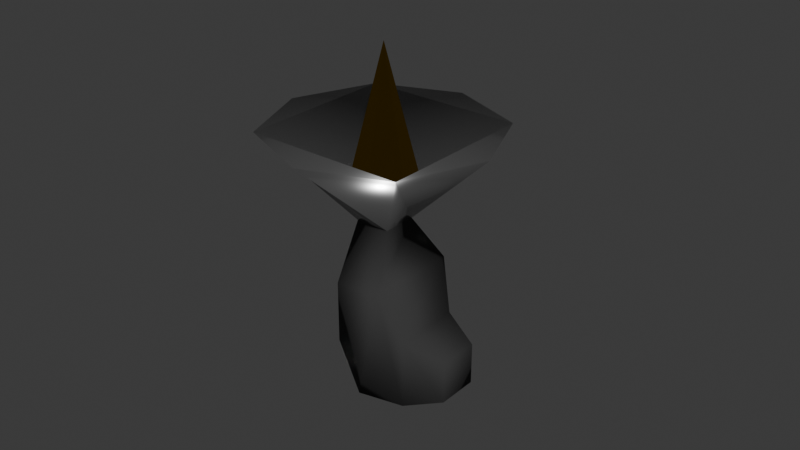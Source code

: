 # Source: sound_sensor.blend  (saved by Blender 4.0.36; exported with 4.5.12 LTS)
import bpy
from mathutils import Matrix  # noqa: F401  (used for matrix-valued properties, if any)

bpy.ops.wm.read_factory_settings(use_empty=True)
scene = bpy.context.scene
scene.name = 'Scene'

# ---- collections
col_collection = bpy.data.collections.new('Collection'); scene.collection.children.link(col_collection)

# ---- materials (node trees are filled in below, after node groups)
mat_button1 = bpy.data.materials.new('Button1')
mat_button1.use_transparent_shadow = False
mat_button2 = bpy.data.materials.new('Button2')
mat_button2.use_transparent_shadow = False
mat_handle = bpy.data.materials.new('Handle')
mat_handle.use_transparent_shadow = False
mat_dish = bpy.data.materials.new('Dish')
mat_dish.use_transparent_shadow = False
mat_antenna = bpy.data.materials.new('Antenna')
mat_antenna.use_transparent_shadow = False

# ---- material node trees
mat_button1.use_nodes = True; mat_button1.node_tree.nodes.clear()
_N = mat_button1.node_tree.nodes; _L = mat_button1.node_tree.links
n0 = _N.new('ShaderNodeBsdfPrincipled'); n0.name = 'Principled BSDF'; n0.location = (10, 300)
n0.inputs[0].default_value = (0.07488, 0.8004, 0.0, 1.0)
n0.inputs[1].default_value = 0.5233
n0.inputs[2].default_value = 0.9659
n0.inputs[3].default_value = 1.45
n1 = _N.new('ShaderNodeOutputMaterial'); n1.name = 'Material Output'; n1.location = (300, 300)
_L.new(n0.outputs[0], n1.inputs[0])
n1.is_active_output = True
mat_button2.use_nodes = True; mat_button2.node_tree.nodes.clear()
_N = mat_button2.node_tree.nodes; _L = mat_button2.node_tree.links
n0 = _N.new('ShaderNodeBsdfPrincipled'); n0.name = 'Principled BSDF'; n0.location = (10, 300)
n0.inputs[0].default_value = (0.8002, 0.0, 0.0, 1.0)
n0.inputs[1].default_value = 0.4086
n0.inputs[2].default_value = 0.8835
n0.inputs[3].default_value = 1.45
n1 = _N.new('ShaderNodeOutputMaterial'); n1.name = 'Material Output'; n1.location = (300, 300)
_L.new(n0.outputs[0], n1.inputs[0])
n1.is_active_output = True
mat_handle.use_nodes = True; mat_handle.node_tree.nodes.clear()
_N = mat_handle.node_tree.nodes; _L = mat_handle.node_tree.links
n0 = _N.new('ShaderNodeBsdfPrincipled'); n0.name = 'Principled BSDF'; n0.location = (10, 300)
n0.inputs[0].default_value = (0.04023, 0.04023, 0.04023, 1.0)
n0.inputs[1].default_value = 0.1541
n0.inputs[2].default_value = 0.905
n0.inputs[3].default_value = 1.45
n1 = _N.new('ShaderNodeOutputMaterial'); n1.name = 'Material Output'; n1.location = (300, 300)
_L.new(n0.outputs[0], n1.inputs[0])
n1.is_active_output = True
mat_dish.use_nodes = True; mat_dish.node_tree.nodes.clear()
_N = mat_dish.node_tree.nodes; _L = mat_dish.node_tree.links
n0 = _N.new('ShaderNodeBsdfPrincipled'); n0.name = 'Principled BSDF'; n0.location = (10, 300)
n0.inputs[0].default_value = (0.3485, 0.3485, 0.3485, 1.0)
n0.inputs[1].default_value = 0.8674
n0.inputs[2].default_value = 0.2276
n0.inputs[3].default_value = 1.45
n1 = _N.new('ShaderNodeOutputMaterial'); n1.name = 'Material Output'; n1.location = (300, 300)
_L.new(n0.outputs[0], n1.inputs[0])
n1.is_active_output = True
mat_antenna.use_nodes = True; mat_antenna.node_tree.nodes.clear()
_N = mat_antenna.node_tree.nodes; _L = mat_antenna.node_tree.links
n0 = _N.new('ShaderNodeBsdfPrincipled'); n0.name = 'Principled BSDF'; n0.location = (10, 300)
n0.inputs[0].default_value = (0.4225, 0.2402, 0.007798, 1.0)
n0.inputs[1].default_value = 1.0
n0.inputs[2].default_value = 0.05376
n0.inputs[3].default_value = 1.45
n1 = _N.new('ShaderNodeOutputMaterial'); n1.name = 'Material Output'; n1.location = (300, 300)
_L.new(n0.outputs[0], n1.inputs[0])
n1.is_active_output = True

# ---- world
world_world = bpy.data.worlds.new('World'); scene.world = world_world
world_world.use_nodes = True; world_world.node_tree.nodes.clear()
_N = world_world.node_tree.nodes; _L = world_world.node_tree.links
n0 = _N.new('ShaderNodeOutputWorld'); n0.name = 'World Output'; n0.location = (300, 300)
n1 = _N.new('ShaderNodeBackground'); n1.name = 'Background'; n1.location = (10, 300)
n1.inputs[0].default_value = (0.05088, 0.05088, 0.05088, 1.0)
_L.new(n1.outputs[0], n0.inputs[0])
n0.is_active_output = True
world_world.color = (0.05088, 0.05088, 0.05088)
world_world.use_sun_shadow = False
world_world.sun_shadow_jitter_overblur = 0.0

# ---- meshes
me_cube_003 = bpy.data.meshes.new('Cube.003')
me_cube_003.from_pydata([(-0.025, -0.025, -0.025), (-0.025, -0.025, 0.025), (-0.025, 0.025, -0.025), (-0.025, 0.025, 0.025), (0.025, -0.025, -0.025), (0.025, -0.025, 0.025), (0.025, 0.025, -0.025), (0.025, 0.025, 0.025), (0.005351, -0.2022, -0.09012), (-0.006986, -0.149, 0.07569), (0.005351, 0.1043, -0.09012), (-0.006986, 0.05103, 0.07569), (0.3135, -0.2022, 0.1133), (0.1344, -0.149, 0.2171), (0.3135, 0.1043, 0.1133), (0.1344, 0.05103, 0.2171), (0.3118, 0.006136, 0.331), (0.3897, 0.006136, 0.253), (0.3897, -0.1041, 0.253), (0.3118, -0.1041, 0.331), (0.2052, 0.01772, -0.2443), (0.2052, -0.1157, -0.2443), (0.2996, 0.01772, -0.15), (0.2996, -0.1157, -0.15), (0.3748, 0.02602, 0.4221), (0.4809, 0.02602, 0.3161), (0.4809, -0.124, 0.3161), (0.3748, -0.124, 0.4221), (0.3704, 0.2065, 0.6729), (0.7316, 0.2065, 0.3116), (0.7316, -0.3044, 0.3116), (0.3704, -0.3044, 0.6729), (0.551, 0.3097, 0.4922), (0.8046, -0.04897, 0.2386), (0.2974, -0.04897, 0.7458), (0.551, -0.4076, 0.4922), (0.4279, 0.02602, 0.3691), (0.4809, -0.04897, 0.3161), (0.3748, -0.04897, 0.4221), (0.4279, -0.124, 0.3691), (0.7288, -0.04897, 0.67), (0.2466, 0.06099, -0.03585), (0.09114, 0.06099, -0.1914), (0.09114, -0.1589, -0.1914), (0.2466, -0.1589, -0.03585), (-0.025, -0.1199, -0.025), (-0.025, -0.1199, 0.025), (-0.025, -0.06988, -0.025), (-0.025, -0.06988, 0.025), (0.025, -0.1199, -0.025), (0.025, -0.1199, 0.025), (0.025, -0.06988, -0.025), (0.025, -0.06988, 0.025)], [], [(0, 1, 3, 2), (2, 3, 7, 6), (6, 7, 5, 4), (4, 5, 1, 0), (2, 6, 4, 0), (7, 3, 1, 5), (8, 9, 11, 10), (10, 11, 15, 14), (13, 12, 18, 19), (12, 13, 9, 8), (42, 41, 22, 20), (15, 11, 9, 13), (19, 18, 30, 35, 31), (12, 14, 17, 18), (15, 13, 19, 16), (14, 15, 16, 17), (20, 22, 23, 21), (43, 42, 20, 21), (41, 44, 23, 22), (44, 43, 21, 23), (40, 38, 27, 39), (18, 17, 29, 33, 30), (16, 19, 31, 34, 28), (17, 16, 28, 32, 29), (24, 36, 25, 29, 32, 28), (25, 37, 26, 30, 33, 29), (27, 38, 24, 28, 34, 31), (26, 39, 27, 31, 35, 30), (37, 40, 39, 26), (25, 36, 40, 37), (36, 24, 38, 40), (12, 8, 43, 44), (14, 12, 44, 41), (8, 10, 42, 43), (10, 14, 41, 42), (45, 46, 48, 47), (47, 48, 52, 51), (51, 52, 50, 49), (49, 50, 46, 45), (47, 51, 49, 45), (52, 48, 46, 50)])
me_cube_003.polygons.foreach_set('use_smooth', [True] * 41)
me_cube_003.polygons.foreach_set('material_index', [0, 0, 0, 0, 0, 0, 2, 2, 2, 2, 2, 2, 3, 2, 2, 2, 2, 2, 2, 2, 4, 3, 3, 3, 3, 3, 3, 3, 4, 4, 4, 2, 2, 2, 2, 1, 1, 0, 1, 1, 1])
_uv = me_cube_003.uv_layers.new(name='UVMap')
_uv.uv.foreach_set('vector', [0.375, 0.0, 0.625, 0.0, 0.625, 0.25, 0.375, 0.25, 0.375, 0.25, 0.625, 0.25, 0.625, 0.5, 0.375, 0.5, 0.375, 0.5, 0.625, 0.5, 0.625, 0.75, 0.375, 0.75, 0.375, 0.75, 0.625, 0.75, 0.625, 1.0, 0.375, 1.0, 0.125, 0.5, 0.375, 0.5, 0.375, 0.75, 0.125, 0.75, 0.625, 0.5, 0.875, 0.5, 0.875, 0.75, 0.625, 0.75, 0.375, 0.0, 0.625, 0.0, 0.625, 0.25, 0.375, 0.25, 0.375, 0.25, 0.625, 0.25, 0.625, 0.5, 0.375, 0.5, 0.625, 0.75, 0.375, 0.75, 0.375, 0.75, 0.625, 0.75, 0.375, 0.75, 0.625, 0.75, 0.625, 1.0, 0.375, 1.0, 0.375, 0.25, 0.375, 0.5, 0.375, 0.5, 0.375, 0.25, 0.625, 0.5, 0.875, 0.5, 0.875, 0.75, 0.625, 0.75, 0.625, 0.75, 0.375, 0.75, 0.375, 0.75, 0.5, 0.75, 0.625, 0.75, 0.375, 0.75, 0.375, 0.5, 0.375, 0.5, 0.375, 0.75, 0.625, 0.5, 0.625, 0.75, 0.625, 0.75, 0.625, 0.5, 0.375, 0.5, 0.625, 0.5, 0.625, 0.5, 0.375, 0.5, 0.125, 0.5, 0.375, 0.5, 0.375, 0.75, 0.125, 0.75, 0.375, 0.0, 0.375, 0.25, 0.375, 0.25, 0.375, 0.0, 0.375, 0.5, 0.375, 0.75, 0.375, 0.75, 0.375, 0.5, 0.375, 0.75, 0.375, 1.0, 0.375, 1.0, 0.375, 0.75, 0.5, 0.625, 0.583, 0.625, 0.583, 0.708, 0.5, 0.708, 0.375, 0.75, 0.375, 0.5, 0.375, 0.5, 0.375, 0.625, 0.375, 0.75, 0.625, 0.5, 0.625, 0.75, 0.625, 0.75, 0.625, 0.625, 0.625, 0.5, 0.375, 0.5, 0.625, 0.5, 0.625, 0.5, 0.5, 0.5, 0.375, 0.5, 0.583, 0.542, 0.5, 0.542, 0.417, 0.542, 0.375, 0.5, 0.5, 0.5, 0.625, 0.5, 0.417, 0.542, 0.417, 0.625, 0.417, 0.708, 0.375, 0.75, 0.375, 0.625, 0.375, 0.5, 0.583, 0.708, 0.583, 0.625, 0.583, 0.542, 0.625, 0.5, 0.625, 0.625, 0.625, 0.75, 0.417, 0.708, 0.5, 0.708, 0.583, 0.708, 0.625, 0.75, 0.5, 0.75, 0.375, 0.75, 0.417, 0.625, 0.5, 0.625, 0.5, 0.708, 0.417, 0.708, 0.417, 0.542, 0.5, 0.542, 0.5, 0.625, 0.417, 0.625, 0.5, 0.542, 0.583, 0.542, 0.583, 0.625, 0.5, 0.625, 0.375, 0.75, 0.375, 1.0, 0.375, 1.0, 0.375, 0.75, 0.375, 0.5, 0.375, 0.75, 0.375, 0.75, 0.375, 0.5, 0.375, 0.0, 0.375, 0.25, 0.375, 0.25, 0.375, 0.0, 0.375, 0.25, 0.375, 0.5, 0.375, 0.5, 0.375, 0.25, 0.375, 0.0, 0.625, 0.0, 0.625, 0.25, 0.375, 0.25, 0.375, 0.25, 0.625, 0.25, 0.625, 0.5, 0.375, 0.5, 0.375, 0.5, 0.625, 0.5, 0.625, 0.75, 0.375, 0.75, 0.375, 0.75, 0.625, 0.75, 0.625, 1.0, 0.375, 1.0, 0.125, 0.5, 0.375, 0.5, 0.375, 0.75, 0.125, 0.75, 0.625, 0.5, 0.875, 0.5, 0.875, 0.75, 0.625, 0.75])
me_cube_003.materials.append(mat_button1)
me_cube_003.materials.append(mat_button2)
me_cube_003.materials.append(mat_handle)
me_cube_003.materials.append(mat_dish)
me_cube_003.materials.append(mat_antenna)
me_cube_003.update()

# ---- objects
ob_cube_001 = bpy.data.objects.new('Cube.001', me_cube_003)

# ---- transforms, parenting, visibility, modifiers, constraints
ob_cube_001.location = (-0.07429, 0.02448, 0.02077)
ob_cube_001.rotation_euler = (0.0, -0.7854, 0.0)
ob_cube_001.scale = (0.5, 0.5, 0.5)

# ---- collection membership
col_collection.objects.link(ob_cube_001)

# ---- scene / render settings (as saved in the file)
scene.frame_start = 1; scene.frame_end = 250; scene.frame_set(1)
scene.render.engine = 'BLENDER_EEVEE_NEXT'
scene.cycles.sampling_pattern = 'TABULATED_SOBOL'
bpy.context.view_layer.update()

# ---- added for rendering (the .blend has no active camera and no usable light): camera, sun
cam_auto = bpy.data.cameras.new('AutoCamera')
cam_auto.lens = 50.0
cam_auto.sensor_width = 36.0
cam_auto.clip_end = 1000.0
ob_auto_camera = bpy.data.objects.new('AutoCamera', cam_auto)
scene.collection.objects.link(ob_auto_camera)
ob_auto_camera.location = (0.879713, -1.08583, 0.971133)
ob_auto_camera.rotation_euler = (1.09748, -7.21219e-08, 0.694738)
scene.camera = ob_auto_camera
light_auto_sun = bpy.data.lights.new('AutoSun', 'SUN')
light_auto_sun.energy = 3.0
light_auto_sun.angle = 0.0523599
ob_auto_sun = bpy.data.objects.new('AutoSun', light_auto_sun)
scene.collection.objects.link(ob_auto_sun)
ob_auto_sun.rotation_euler = (0.872665, 0.174533, 0.523599)
bpy.context.view_layer.update()
